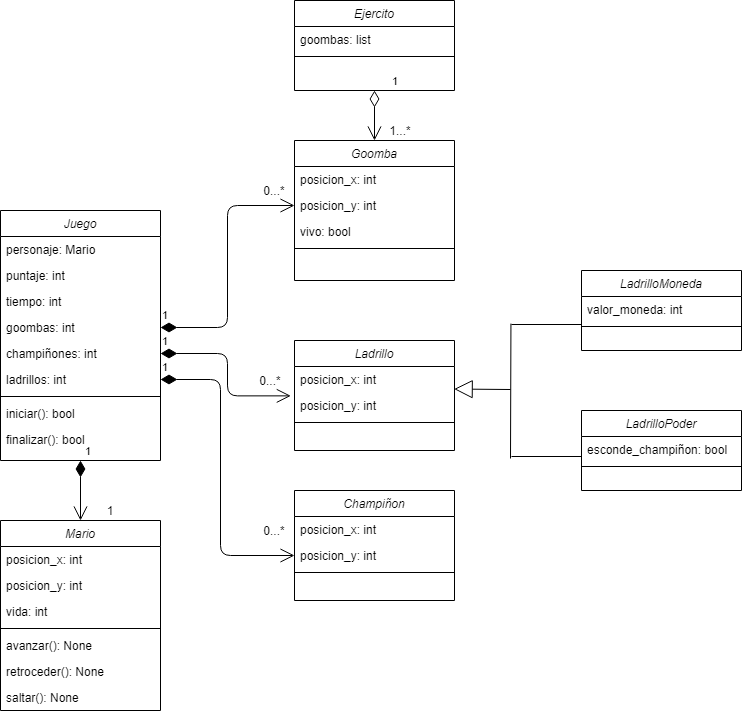

The diagram above was exported from draw.io. Its source (the exported page's mxGraphModel, read from the mxfile embedded in the PNG):
<mxGraphModel dx="948" dy="1564" grid="1" gridSize="10" guides="1" tooltips="1" connect="1" arrows="1" fold="1" page="1" pageScale="1" pageWidth="827" pageHeight="1169" math="0" shadow="0">
  <root>
    <mxCell id="WIyWlLk6GJQsqaUBKTNV-0" />
    <mxCell id="WIyWlLk6GJQsqaUBKTNV-1" parent="WIyWlLk6GJQsqaUBKTNV-0" />
    <mxCell id="cXEA1zaUPxVt0bzTlRPU-16" value="Juego" style="swimlane;fontStyle=2;align=center;verticalAlign=top;childLayout=stackLayout;horizontal=1;startSize=26;horizontalStack=0;resizeParent=1;resizeLast=0;collapsible=1;marginBottom=0;rounded=0;shadow=0;strokeWidth=1;" parent="WIyWlLk6GJQsqaUBKTNV-1" vertex="1">
      <mxGeometry x="120" y="20" width="160" height="250" as="geometry">
        <mxRectangle x="230" y="140" width="160" height="26" as="alternateBounds" />
      </mxGeometry>
    </mxCell>
    <mxCell id="cXEA1zaUPxVt0bzTlRPU-17" value="personaje: Mario" style="text;align=left;verticalAlign=top;spacingLeft=4;spacingRight=4;overflow=hidden;rotatable=0;points=[[0,0.5],[1,0.5]];portConstraint=eastwest;" parent="cXEA1zaUPxVt0bzTlRPU-16" vertex="1">
      <mxGeometry y="26" width="160" height="26" as="geometry" />
    </mxCell>
    <mxCell id="cXEA1zaUPxVt0bzTlRPU-18" value="puntaje: int" style="text;align=left;verticalAlign=top;spacingLeft=4;spacingRight=4;overflow=hidden;rotatable=0;points=[[0,0.5],[1,0.5]];portConstraint=eastwest;rounded=0;shadow=0;html=0;" parent="cXEA1zaUPxVt0bzTlRPU-16" vertex="1">
      <mxGeometry y="52" width="160" height="26" as="geometry" />
    </mxCell>
    <mxCell id="cXEA1zaUPxVt0bzTlRPU-26" value="tiempo: int" style="text;align=left;verticalAlign=top;spacingLeft=4;spacingRight=4;overflow=hidden;rotatable=0;points=[[0,0.5],[1,0.5]];portConstraint=eastwest;rounded=0;shadow=0;html=0;" parent="cXEA1zaUPxVt0bzTlRPU-16" vertex="1">
      <mxGeometry y="78" width="160" height="26" as="geometry" />
    </mxCell>
    <mxCell id="cXEA1zaUPxVt0bzTlRPU-19" value="goombas: int" style="text;align=left;verticalAlign=top;spacingLeft=4;spacingRight=4;overflow=hidden;rotatable=0;points=[[0,0.5],[1,0.5]];portConstraint=eastwest;rounded=0;shadow=0;html=0;" parent="cXEA1zaUPxVt0bzTlRPU-16" vertex="1">
      <mxGeometry y="104" width="160" height="26" as="geometry" />
    </mxCell>
    <mxCell id="cXEA1zaUPxVt0bzTlRPU-24" value="champiñones: int" style="text;align=left;verticalAlign=top;spacingLeft=4;spacingRight=4;overflow=hidden;rotatable=0;points=[[0,0.5],[1,0.5]];portConstraint=eastwest;rounded=0;shadow=0;html=0;" parent="cXEA1zaUPxVt0bzTlRPU-16" vertex="1">
      <mxGeometry y="130" width="160" height="26" as="geometry" />
    </mxCell>
    <mxCell id="cXEA1zaUPxVt0bzTlRPU-25" value="ladrillos: int" style="text;align=left;verticalAlign=top;spacingLeft=4;spacingRight=4;overflow=hidden;rotatable=0;points=[[0,0.5],[1,0.5]];portConstraint=eastwest;rounded=0;shadow=0;html=0;" parent="cXEA1zaUPxVt0bzTlRPU-16" vertex="1">
      <mxGeometry y="156" width="160" height="26" as="geometry" />
    </mxCell>
    <mxCell id="cXEA1zaUPxVt0bzTlRPU-20" value="" style="line;html=1;strokeWidth=1;align=left;verticalAlign=middle;spacingTop=-1;spacingLeft=3;spacingRight=3;rotatable=0;labelPosition=right;points=[];portConstraint=eastwest;" parent="cXEA1zaUPxVt0bzTlRPU-16" vertex="1">
      <mxGeometry y="182" width="160" height="8" as="geometry" />
    </mxCell>
    <mxCell id="cXEA1zaUPxVt0bzTlRPU-21" value="iniciar(): bool" style="text;align=left;verticalAlign=top;spacingLeft=4;spacingRight=4;overflow=hidden;rotatable=0;points=[[0,0.5],[1,0.5]];portConstraint=eastwest;" parent="cXEA1zaUPxVt0bzTlRPU-16" vertex="1">
      <mxGeometry y="190" width="160" height="26" as="geometry" />
    </mxCell>
    <mxCell id="cXEA1zaUPxVt0bzTlRPU-27" value="finalizar(): bool" style="text;align=left;verticalAlign=top;spacingLeft=4;spacingRight=4;overflow=hidden;rotatable=0;points=[[0,0.5],[1,0.5]];portConstraint=eastwest;" parent="cXEA1zaUPxVt0bzTlRPU-16" vertex="1">
      <mxGeometry y="216" width="160" height="26" as="geometry" />
    </mxCell>
    <mxCell id="zkfFHV4jXpPFQw0GAbJ--0" value="Mario" style="swimlane;fontStyle=2;align=center;verticalAlign=top;childLayout=stackLayout;horizontal=1;startSize=26;horizontalStack=0;resizeParent=1;resizeLast=0;collapsible=1;marginBottom=0;rounded=0;shadow=0;strokeWidth=1;" parent="WIyWlLk6GJQsqaUBKTNV-1" vertex="1">
      <mxGeometry x="120" y="330" width="160" height="190" as="geometry">
        <mxRectangle x="230" y="140" width="160" height="26" as="alternateBounds" />
      </mxGeometry>
    </mxCell>
    <mxCell id="zkfFHV4jXpPFQw0GAbJ--1" value="posicion_x: int" style="text;align=left;verticalAlign=top;spacingLeft=4;spacingRight=4;overflow=hidden;rotatable=0;points=[[0,0.5],[1,0.5]];portConstraint=eastwest;" parent="zkfFHV4jXpPFQw0GAbJ--0" vertex="1">
      <mxGeometry y="26" width="160" height="26" as="geometry" />
    </mxCell>
    <mxCell id="zkfFHV4jXpPFQw0GAbJ--2" value="posicion_y: int" style="text;align=left;verticalAlign=top;spacingLeft=4;spacingRight=4;overflow=hidden;rotatable=0;points=[[0,0.5],[1,0.5]];portConstraint=eastwest;rounded=0;shadow=0;html=0;" parent="zkfFHV4jXpPFQw0GAbJ--0" vertex="1">
      <mxGeometry y="52" width="160" height="26" as="geometry" />
    </mxCell>
    <mxCell id="zkfFHV4jXpPFQw0GAbJ--3" value="vida: int" style="text;align=left;verticalAlign=top;spacingLeft=4;spacingRight=4;overflow=hidden;rotatable=0;points=[[0,0.5],[1,0.5]];portConstraint=eastwest;rounded=0;shadow=0;html=0;" parent="zkfFHV4jXpPFQw0GAbJ--0" vertex="1">
      <mxGeometry y="78" width="160" height="26" as="geometry" />
    </mxCell>
    <mxCell id="zkfFHV4jXpPFQw0GAbJ--4" value="" style="line;html=1;strokeWidth=1;align=left;verticalAlign=middle;spacingTop=-1;spacingLeft=3;spacingRight=3;rotatable=0;labelPosition=right;points=[];portConstraint=eastwest;" parent="zkfFHV4jXpPFQw0GAbJ--0" vertex="1">
      <mxGeometry y="104" width="160" height="8" as="geometry" />
    </mxCell>
    <mxCell id="zkfFHV4jXpPFQw0GAbJ--5" value="avanzar(): None" style="text;align=left;verticalAlign=top;spacingLeft=4;spacingRight=4;overflow=hidden;rotatable=0;points=[[0,0.5],[1,0.5]];portConstraint=eastwest;" parent="zkfFHV4jXpPFQw0GAbJ--0" vertex="1">
      <mxGeometry y="112" width="160" height="26" as="geometry" />
    </mxCell>
    <mxCell id="cXEA1zaUPxVt0bzTlRPU-0" value="retroceder(): None" style="text;align=left;verticalAlign=top;spacingLeft=4;spacingRight=4;overflow=hidden;rotatable=0;points=[[0,0.5],[1,0.5]];portConstraint=eastwest;" parent="zkfFHV4jXpPFQw0GAbJ--0" vertex="1">
      <mxGeometry y="138" width="160" height="26" as="geometry" />
    </mxCell>
    <mxCell id="cXEA1zaUPxVt0bzTlRPU-1" value="saltar(): None" style="text;align=left;verticalAlign=top;spacingLeft=4;spacingRight=4;overflow=hidden;rotatable=0;points=[[0,0.5],[1,0.5]];portConstraint=eastwest;" parent="zkfFHV4jXpPFQw0GAbJ--0" vertex="1">
      <mxGeometry y="164" width="160" height="26" as="geometry" />
    </mxCell>
    <mxCell id="cXEA1zaUPxVt0bzTlRPU-28" value="1" style="endArrow=open;html=1;endSize=12;startArrow=diamondThin;startSize=14;startFill=1;edgeStyle=orthogonalEdgeStyle;align=left;verticalAlign=bottom;exitX=0.5;exitY=1;exitDx=0;exitDy=0;entryX=0.5;entryY=0;entryDx=0;entryDy=0;" parent="WIyWlLk6GJQsqaUBKTNV-1" source="cXEA1zaUPxVt0bzTlRPU-16" target="zkfFHV4jXpPFQw0GAbJ--0" edge="1">
      <mxGeometry x="-1" y="3" relative="1" as="geometry">
        <mxPoint x="430" y="380" as="sourcePoint" />
        <mxPoint x="590" y="380" as="targetPoint" />
      </mxGeometry>
    </mxCell>
    <mxCell id="cXEA1zaUPxVt0bzTlRPU-56" value="1" style="endArrow=open;html=1;endSize=12;startArrow=diamondThin;startSize=14;startFill=1;edgeStyle=orthogonalEdgeStyle;align=left;verticalAlign=bottom;exitX=1;exitY=0.5;exitDx=0;exitDy=0;entryX=0;entryY=0.5;entryDx=0;entryDy=0;" parent="WIyWlLk6GJQsqaUBKTNV-1" source="cXEA1zaUPxVt0bzTlRPU-19" target="cXEA1zaUPxVt0bzTlRPU-41" edge="1">
      <mxGeometry x="-1" y="3" relative="1" as="geometry">
        <mxPoint x="210" y="280" as="sourcePoint" />
        <mxPoint x="210" y="340" as="targetPoint" />
      </mxGeometry>
    </mxCell>
    <mxCell id="cXEA1zaUPxVt0bzTlRPU-57" value="1" style="endArrow=open;html=1;endSize=12;startArrow=diamondThin;startSize=14;startFill=1;edgeStyle=orthogonalEdgeStyle;align=left;verticalAlign=bottom;exitX=1;exitY=0.5;exitDx=0;exitDy=0;entryX=-0.023;entryY=0.129;entryDx=0;entryDy=0;entryPerimeter=0;" parent="WIyWlLk6GJQsqaUBKTNV-1" source="cXEA1zaUPxVt0bzTlRPU-24" target="cXEA1zaUPxVt0bzTlRPU-49" edge="1">
      <mxGeometry x="-1" y="3" relative="1" as="geometry">
        <mxPoint x="220" y="290" as="sourcePoint" />
        <mxPoint x="220" y="350" as="targetPoint" />
      </mxGeometry>
    </mxCell>
    <mxCell id="cXEA1zaUPxVt0bzTlRPU-58" value="1" style="endArrow=open;html=1;endSize=12;startArrow=diamondThin;startSize=14;startFill=1;edgeStyle=orthogonalEdgeStyle;align=left;verticalAlign=bottom;exitX=1;exitY=0.5;exitDx=0;exitDy=0;entryX=0;entryY=0.5;entryDx=0;entryDy=0;" parent="WIyWlLk6GJQsqaUBKTNV-1" source="cXEA1zaUPxVt0bzTlRPU-25" target="cXEA1zaUPxVt0bzTlRPU-54" edge="1">
      <mxGeometry x="-1" y="3" relative="1" as="geometry">
        <mxPoint x="230" y="300" as="sourcePoint" />
        <mxPoint x="230" y="360" as="targetPoint" />
        <Array as="points">
          <mxPoint x="340" y="189" />
          <mxPoint x="340" y="365" />
        </Array>
      </mxGeometry>
    </mxCell>
    <mxCell id="cXEA1zaUPxVt0bzTlRPU-47" value="Ladrillo" style="swimlane;fontStyle=2;align=center;verticalAlign=top;childLayout=stackLayout;horizontal=1;startSize=26;horizontalStack=0;resizeParent=1;resizeLast=0;collapsible=1;marginBottom=0;rounded=0;shadow=0;strokeWidth=1;" parent="WIyWlLk6GJQsqaUBKTNV-1" vertex="1">
      <mxGeometry x="414" y="150" width="160" height="110" as="geometry">
        <mxRectangle x="230" y="140" width="160" height="26" as="alternateBounds" />
      </mxGeometry>
    </mxCell>
    <mxCell id="cXEA1zaUPxVt0bzTlRPU-48" value="posicion_x: int" style="text;align=left;verticalAlign=top;spacingLeft=4;spacingRight=4;overflow=hidden;rotatable=0;points=[[0,0.5],[1,0.5]];portConstraint=eastwest;" parent="cXEA1zaUPxVt0bzTlRPU-47" vertex="1">
      <mxGeometry y="26" width="160" height="26" as="geometry" />
    </mxCell>
    <mxCell id="cXEA1zaUPxVt0bzTlRPU-49" value="posicion_y: int" style="text;align=left;verticalAlign=top;spacingLeft=4;spacingRight=4;overflow=hidden;rotatable=0;points=[[0,0.5],[1,0.5]];portConstraint=eastwest;rounded=0;shadow=0;html=0;" parent="cXEA1zaUPxVt0bzTlRPU-47" vertex="1">
      <mxGeometry y="52" width="160" height="26" as="geometry" />
    </mxCell>
    <mxCell id="cXEA1zaUPxVt0bzTlRPU-51" value="" style="line;html=1;strokeWidth=1;align=left;verticalAlign=middle;spacingTop=-1;spacingLeft=3;spacingRight=3;rotatable=0;labelPosition=right;points=[];portConstraint=eastwest;" parent="cXEA1zaUPxVt0bzTlRPU-47" vertex="1">
      <mxGeometry y="78" width="160" height="8" as="geometry" />
    </mxCell>
    <mxCell id="cXEA1zaUPxVt0bzTlRPU-52" value="Champiñon" style="swimlane;fontStyle=2;align=center;verticalAlign=top;childLayout=stackLayout;horizontal=1;startSize=26;horizontalStack=0;resizeParent=1;resizeLast=0;collapsible=1;marginBottom=0;rounded=0;shadow=0;strokeWidth=1;" parent="WIyWlLk6GJQsqaUBKTNV-1" vertex="1">
      <mxGeometry x="414" y="300" width="160" height="110" as="geometry">
        <mxRectangle x="230" y="140" width="160" height="26" as="alternateBounds" />
      </mxGeometry>
    </mxCell>
    <mxCell id="cXEA1zaUPxVt0bzTlRPU-53" value="posicion_x: int" style="text;align=left;verticalAlign=top;spacingLeft=4;spacingRight=4;overflow=hidden;rotatable=0;points=[[0,0.5],[1,0.5]];portConstraint=eastwest;" parent="cXEA1zaUPxVt0bzTlRPU-52" vertex="1">
      <mxGeometry y="26" width="160" height="26" as="geometry" />
    </mxCell>
    <mxCell id="cXEA1zaUPxVt0bzTlRPU-54" value="posicion_y: int" style="text;align=left;verticalAlign=top;spacingLeft=4;spacingRight=4;overflow=hidden;rotatable=0;points=[[0,0.5],[1,0.5]];portConstraint=eastwest;rounded=0;shadow=0;html=0;" parent="cXEA1zaUPxVt0bzTlRPU-52" vertex="1">
      <mxGeometry y="52" width="160" height="26" as="geometry" />
    </mxCell>
    <mxCell id="cXEA1zaUPxVt0bzTlRPU-55" value="" style="line;html=1;strokeWidth=1;align=left;verticalAlign=middle;spacingTop=-1;spacingLeft=3;spacingRight=3;rotatable=0;labelPosition=right;points=[];portConstraint=eastwest;" parent="cXEA1zaUPxVt0bzTlRPU-52" vertex="1">
      <mxGeometry y="78" width="160" height="8" as="geometry" />
    </mxCell>
    <mxCell id="cXEA1zaUPxVt0bzTlRPU-73" value="" style="endArrow=block;endSize=16;endFill=0;html=1;entryX=0.998;entryY=-0.133;entryDx=0;entryDy=0;entryPerimeter=0;" parent="WIyWlLk6GJQsqaUBKTNV-1" target="cXEA1zaUPxVt0bzTlRPU-49" edge="1">
      <mxGeometry width="160" relative="1" as="geometry">
        <mxPoint x="630" y="199" as="sourcePoint" />
        <mxPoint x="620" y="450" as="targetPoint" />
      </mxGeometry>
    </mxCell>
    <mxCell id="cXEA1zaUPxVt0bzTlRPU-74" value="" style="line;strokeWidth=1;fillColor=none;align=left;verticalAlign=middle;spacingTop=-1;spacingLeft=3;spacingRight=3;rotatable=0;labelPosition=right;points=[];portConstraint=eastwest;" parent="WIyWlLk6GJQsqaUBKTNV-1" vertex="1">
      <mxGeometry x="631" y="262" width="70" height="8" as="geometry" />
    </mxCell>
    <mxCell id="cXEA1zaUPxVt0bzTlRPU-75" value="" style="line;strokeWidth=1;fillColor=none;align=left;verticalAlign=middle;spacingTop=-1;spacingLeft=3;spacingRight=3;rotatable=0;labelPosition=right;points=[];portConstraint=eastwest;" parent="WIyWlLk6GJQsqaUBKTNV-1" vertex="1">
      <mxGeometry x="631" y="130" width="70" height="8" as="geometry" />
    </mxCell>
    <mxCell id="cXEA1zaUPxVt0bzTlRPU-77" value="" style="endArrow=none;html=1;entryX=-0.008;entryY=0.386;entryDx=0;entryDy=0;entryPerimeter=0;" parent="WIyWlLk6GJQsqaUBKTNV-1" target="cXEA1zaUPxVt0bzTlRPU-75" edge="1">
      <mxGeometry width="50" height="50" relative="1" as="geometry">
        <mxPoint x="630" y="268" as="sourcePoint" />
        <mxPoint x="621" y="132" as="targetPoint" />
      </mxGeometry>
    </mxCell>
    <mxCell id="cXEA1zaUPxVt0bzTlRPU-80" value="1" style="endArrow=open;html=1;endSize=12;startArrow=diamondThin;startSize=14;startFill=0;edgeStyle=orthogonalEdgeStyle;align=left;verticalAlign=bottom;exitX=0.5;exitY=1;exitDx=0;exitDy=0;entryX=0.5;entryY=0;entryDx=0;entryDy=0;" parent="WIyWlLk6GJQsqaUBKTNV-1" source="cXEA1zaUPxVt0bzTlRPU-59" target="cXEA1zaUPxVt0bzTlRPU-39" edge="1">
      <mxGeometry x="-1" y="16" relative="1" as="geometry">
        <mxPoint x="650" y="-190" as="sourcePoint" />
        <mxPoint x="650" y="-120" as="targetPoint" />
        <mxPoint as="offset" />
      </mxGeometry>
    </mxCell>
    <mxCell id="cXEA1zaUPxVt0bzTlRPU-39" value="Goomba" style="swimlane;fontStyle=2;align=center;verticalAlign=top;childLayout=stackLayout;horizontal=1;startSize=26;horizontalStack=0;resizeParent=1;resizeLast=0;collapsible=1;marginBottom=0;rounded=0;shadow=0;strokeWidth=1;" parent="WIyWlLk6GJQsqaUBKTNV-1" vertex="1">
      <mxGeometry x="414" y="-50" width="160" height="140" as="geometry">
        <mxRectangle x="230" y="140" width="160" height="26" as="alternateBounds" />
      </mxGeometry>
    </mxCell>
    <mxCell id="cXEA1zaUPxVt0bzTlRPU-40" value="posicion_x: int" style="text;align=left;verticalAlign=top;spacingLeft=4;spacingRight=4;overflow=hidden;rotatable=0;points=[[0,0.5],[1,0.5]];portConstraint=eastwest;" parent="cXEA1zaUPxVt0bzTlRPU-39" vertex="1">
      <mxGeometry y="26" width="160" height="26" as="geometry" />
    </mxCell>
    <mxCell id="cXEA1zaUPxVt0bzTlRPU-41" value="posicion_y: int" style="text;align=left;verticalAlign=top;spacingLeft=4;spacingRight=4;overflow=hidden;rotatable=0;points=[[0,0.5],[1,0.5]];portConstraint=eastwest;rounded=0;shadow=0;html=0;" parent="cXEA1zaUPxVt0bzTlRPU-39" vertex="1">
      <mxGeometry y="52" width="160" height="26" as="geometry" />
    </mxCell>
    <mxCell id="cXEA1zaUPxVt0bzTlRPU-42" value="vivo: bool" style="text;align=left;verticalAlign=top;spacingLeft=4;spacingRight=4;overflow=hidden;rotatable=0;points=[[0,0.5],[1,0.5]];portConstraint=eastwest;rounded=0;shadow=0;html=0;" parent="cXEA1zaUPxVt0bzTlRPU-39" vertex="1">
      <mxGeometry y="78" width="160" height="26" as="geometry" />
    </mxCell>
    <mxCell id="cXEA1zaUPxVt0bzTlRPU-43" value="" style="line;html=1;strokeWidth=1;align=left;verticalAlign=middle;spacingTop=-1;spacingLeft=3;spacingRight=3;rotatable=0;labelPosition=right;points=[];portConstraint=eastwest;" parent="cXEA1zaUPxVt0bzTlRPU-39" vertex="1">
      <mxGeometry y="104" width="160" height="8" as="geometry" />
    </mxCell>
    <mxCell id="cXEA1zaUPxVt0bzTlRPU-59" value="Ejercito" style="swimlane;fontStyle=2;align=center;verticalAlign=top;childLayout=stackLayout;horizontal=1;startSize=26;horizontalStack=0;resizeParent=1;resizeLast=0;collapsible=1;marginBottom=0;rounded=0;shadow=0;strokeWidth=1;" parent="WIyWlLk6GJQsqaUBKTNV-1" vertex="1">
      <mxGeometry x="414" y="-190" width="160" height="90" as="geometry">
        <mxRectangle x="230" y="140" width="160" height="26" as="alternateBounds" />
      </mxGeometry>
    </mxCell>
    <mxCell id="cXEA1zaUPxVt0bzTlRPU-60" value="goombas: list" style="text;align=left;verticalAlign=top;spacingLeft=4;spacingRight=4;overflow=hidden;rotatable=0;points=[[0,0.5],[1,0.5]];portConstraint=eastwest;" parent="cXEA1zaUPxVt0bzTlRPU-59" vertex="1">
      <mxGeometry y="26" width="160" height="26" as="geometry" />
    </mxCell>
    <mxCell id="cXEA1zaUPxVt0bzTlRPU-63" value="" style="line;html=1;strokeWidth=1;align=left;verticalAlign=middle;spacingTop=-1;spacingLeft=3;spacingRight=3;rotatable=0;labelPosition=right;points=[];portConstraint=eastwest;" parent="cXEA1zaUPxVt0bzTlRPU-59" vertex="1">
      <mxGeometry y="52" width="160" height="8" as="geometry" />
    </mxCell>
    <mxCell id="cXEA1zaUPxVt0bzTlRPU-66" value="LadrilloMoneda" style="swimlane;fontStyle=2;align=center;verticalAlign=top;childLayout=stackLayout;horizontal=1;startSize=26;horizontalStack=0;resizeParent=1;resizeLast=0;collapsible=1;marginBottom=0;rounded=0;shadow=0;strokeWidth=1;" parent="WIyWlLk6GJQsqaUBKTNV-1" vertex="1">
      <mxGeometry x="701" y="80" width="160" height="80" as="geometry">
        <mxRectangle x="230" y="140" width="160" height="26" as="alternateBounds" />
      </mxGeometry>
    </mxCell>
    <mxCell id="cXEA1zaUPxVt0bzTlRPU-67" value="valor_moneda: int" style="text;align=left;verticalAlign=top;spacingLeft=4;spacingRight=4;overflow=hidden;rotatable=0;points=[[0,0.5],[1,0.5]];portConstraint=eastwest;" parent="cXEA1zaUPxVt0bzTlRPU-66" vertex="1">
      <mxGeometry y="26" width="160" height="26" as="geometry" />
    </mxCell>
    <mxCell id="cXEA1zaUPxVt0bzTlRPU-69" value="" style="line;html=1;strokeWidth=1;align=left;verticalAlign=middle;spacingTop=-1;spacingLeft=3;spacingRight=3;rotatable=0;labelPosition=right;points=[];portConstraint=eastwest;" parent="cXEA1zaUPxVt0bzTlRPU-66" vertex="1">
      <mxGeometry y="52" width="160" height="8" as="geometry" />
    </mxCell>
    <mxCell id="cXEA1zaUPxVt0bzTlRPU-70" value="LadrilloPoder" style="swimlane;fontStyle=2;align=center;verticalAlign=top;childLayout=stackLayout;horizontal=1;startSize=26;horizontalStack=0;resizeParent=1;resizeLast=0;collapsible=1;marginBottom=0;rounded=0;shadow=0;strokeWidth=1;" parent="WIyWlLk6GJQsqaUBKTNV-1" vertex="1">
      <mxGeometry x="701" y="220" width="160" height="80" as="geometry">
        <mxRectangle x="230" y="140" width="160" height="26" as="alternateBounds" />
      </mxGeometry>
    </mxCell>
    <mxCell id="cXEA1zaUPxVt0bzTlRPU-71" value="esconde_champiñon: bool" style="text;align=left;verticalAlign=top;spacingLeft=4;spacingRight=4;overflow=hidden;rotatable=0;points=[[0,0.5],[1,0.5]];portConstraint=eastwest;" parent="cXEA1zaUPxVt0bzTlRPU-70" vertex="1">
      <mxGeometry y="26" width="160" height="26" as="geometry" />
    </mxCell>
    <mxCell id="cXEA1zaUPxVt0bzTlRPU-72" value="" style="line;html=1;strokeWidth=1;align=left;verticalAlign=middle;spacingTop=-1;spacingLeft=3;spacingRight=3;rotatable=0;labelPosition=right;points=[];portConstraint=eastwest;" parent="cXEA1zaUPxVt0bzTlRPU-70" vertex="1">
      <mxGeometry y="52" width="160" height="8" as="geometry" />
    </mxCell>
    <mxCell id="7aN2JuMirhA2F12UESBx-0" value="1...*" style="text;html=1;strokeColor=none;fillColor=none;align=center;verticalAlign=middle;whiteSpace=wrap;rounded=0;" vertex="1" parent="WIyWlLk6GJQsqaUBKTNV-1">
      <mxGeometry x="500" y="-70" width="40" height="20" as="geometry" />
    </mxCell>
    <mxCell id="7aN2JuMirhA2F12UESBx-1" value="0...*" style="text;html=1;strokeColor=none;fillColor=none;align=center;verticalAlign=middle;whiteSpace=wrap;rounded=0;" vertex="1" parent="WIyWlLk6GJQsqaUBKTNV-1">
      <mxGeometry x="374" y="-10" width="40" height="20" as="geometry" />
    </mxCell>
    <mxCell id="7aN2JuMirhA2F12UESBx-2" value="0...*" style="text;html=1;strokeColor=none;fillColor=none;align=center;verticalAlign=middle;whiteSpace=wrap;rounded=0;" vertex="1" parent="WIyWlLk6GJQsqaUBKTNV-1">
      <mxGeometry x="370" y="180" width="40" height="20" as="geometry" />
    </mxCell>
    <mxCell id="7aN2JuMirhA2F12UESBx-3" value="0...*" style="text;html=1;strokeColor=none;fillColor=none;align=center;verticalAlign=middle;whiteSpace=wrap;rounded=0;" vertex="1" parent="WIyWlLk6GJQsqaUBKTNV-1">
      <mxGeometry x="374" y="330" width="40" height="20" as="geometry" />
    </mxCell>
    <mxCell id="7aN2JuMirhA2F12UESBx-4" value="1" style="text;html=1;strokeColor=none;fillColor=none;align=center;verticalAlign=middle;whiteSpace=wrap;rounded=0;" vertex="1" parent="WIyWlLk6GJQsqaUBKTNV-1">
      <mxGeometry x="210" y="310" width="40" height="20" as="geometry" />
    </mxCell>
  </root>
</mxGraphModel>